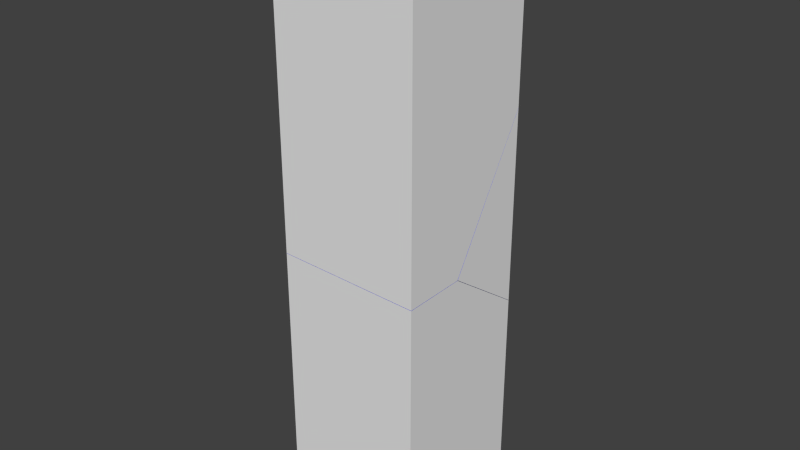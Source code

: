 # Source: Pillar1_broken.blend  (saved by Blender 2.74.0; exported with 4.5.12 LTS)
import bpy
from mathutils import Matrix  # noqa: F401  (used for matrix-valued properties, if any)

bpy.ops.wm.read_factory_settings(use_empty=True)
scene = bpy.context.scene
scene.name = 'Scene'

# ---- collections
col_collection_3 = bpy.data.collections.new('Collection 3'); scene.collection.children.link(col_collection_3)

# ---- materials (node trees are filled in below, after node groups)
mat_material = bpy.data.materials.new('Material')
mat_material.alpha_threshold = 0.0
mat_material.use_transparent_shadow = False
mat_material.roughness = 0.5
mat_material.line_color = (0.0, 0.0, 0.0, 1.0)
mat_inside = bpy.data.materials.new('Inside')
mat_inside.alpha_threshold = 0.0
mat_inside.use_transparent_shadow = False
mat_inside.diffuse_color = (0.001513, 0.0, 0.8, 1.0)
mat_inside.roughness = 0.5

# ---- material node trees

# ---- world
world_world = bpy.data.worlds.new('World'); scene.world = world_world
world_world.color = (0.05088, 0.05088, 0.05088)
world_world.use_sun_shadow = False
world_world.sun_shadow_jitter_overblur = 0.0
world_world.cycles.sampling_method = 'MANUAL'
world_world.cycles.sample_map_resolution = 256

# ---- meshes
me_mesh_004 = bpy.data.meshes.new('Mesh.004')
me_mesh_004.from_pydata([(-0.02689, -0.06388, 0.07161), (0.08065, -0.06388, -0.02387), (-0.02688, 0.1916, -0.02387), (-0.02689, -0.06388, -0.02387), (-0.02689, -0.06388, 0.07161), (0.08065, -0.06388, -0.02387), (-0.02688, 0.1916, -0.02387)], [], [(0, 1, 2), (5, 3, 6), (4, 3, 5), (6, 3, 4)])
me_mesh_004.polygons.foreach_set('material_index', [1, 0, 0, 0])
_k = set([(0, 1), (0, 2), (1, 2), (4, 5), (4, 6), (5, 6)])
me_mesh_004.attributes.new('sharp_edge', 'BOOLEAN', 'EDGE').data.foreach_set('value', [ (min(e.vertices), max(e.vertices)) in _k for e in me_mesh_004.edges])
_uv = me_mesh_004.uv_layers.new(name='Outside')
_uv.uv.foreach_set('vector', [0.3011, 0.09013, 0.7585, 0.09019, 0.7589, 0.5473, 0.0001199, 0.8215, 0.0001199, 0.8, 0.0512, 0.8, 0.3999, 0.01921, 0.3999, 0.0001201, 0.4214, 0.0001201, 0.3488, 0.0001201, 0.3999, 0.0001201, 0.3999, 0.01921])
_uv.active_render = True
_uv = me_mesh_004.uv_layers.new(name='Inside')
_uv.uv.foreach_set('vector', [0.3011, 0.09013, 0.7585, 0.09019, 0.7589, 0.5473, 0.0001199, 0.8215, 0.0001199, 0.8, 0.0512, 0.8, 0.3999, 0.01921, 0.3999, 0.0001201, 0.4214, 0.0001201, 0.3488, 0.0001201, 0.3999, 0.0001201, 0.3999, 0.01921])
me_mesh_004.materials.append(mat_material)
me_mesh_004.materials.append(mat_inside)
me_mesh_004.use_remesh_preserve_volume = False
me_mesh_004.use_remesh_preserve_attributes = False
me_mesh_004.use_mirror_vertex_groups = False
me_mesh_004.update()
me_mesh_003 = bpy.data.meshes.new('Mesh.003')
me_mesh_003.from_pydata([(0.5592, 0.05247, 0.8353), (-0.3813, -0.3769, 0.8555), (0.5592, -0.3769, 0.8288), (0.5592, 0.06069, 0.8354), (-0.4408, -0.2315, 0.8591), (-0.4408, -0.3769, 0.8571), (0.5592, 0.6231, 0.4401), (-0.4408, 0.6231, 0.2576), (-0.4408, -0.113, -0.978), (-0.3287, -0.3769, -0.978), (-0.4408, -0.3769, -0.8791), (-0.4408, 0.6231, -0.978), (0.5592, 0.6231, -0.978), (0.5592, -0.3769, -0.978), (0.5592, 0.05247, 0.8353), (0.5592, 0.06069, 0.8354), (-0.4408, -0.3769, 0.8571), (-0.3813, -0.3769, 0.8555), (0.5592, 0.6231, 0.4401), (-0.4408, -0.113, -0.978), (-0.3287, -0.3769, -0.978), (-0.4408, -0.3769, -0.8791), (-0.4408, -0.2315, 0.8591), (-0.4408, 0.6231, 0.2576), (0.5592, -0.3769, 0.8288)], [], [(0, 1, 2), (1, 0, 3, 4, 5), (8, 9, 10), (19, 11, 12, 13, 20), (21, 16, 22, 7, 11, 19), (6, 12, 11, 7), (12, 6, 15, 14, 24, 13), (13, 24, 17, 16, 21, 20), (23, 4, 3, 18)])
me_mesh_003.polygons.foreach_set('material_index', [1, 1, 1, 0, 0, 0, 0, 0, 1])
_k = set([(0, 2), (0, 3), (1, 2), (1, 5), (3, 18), (4, 5), (4, 23), (6, 7), (6, 15), (7, 22), (8, 9), (8, 10), (9, 10), (14, 15), (14, 24), (16, 17), (16, 22), (17, 24), (18, 23), (19, 20), (19, 21), (20, 21)])
me_mesh_003.attributes.new('sharp_edge', 'BOOLEAN', 'EDGE').data.foreach_set('value', [ (min(e.vertices), max(e.vertices)) in _k for e in me_mesh_003.edges])
_uv = me_mesh_003.uv_layers.new(name='Outside')
_uv.uv.foreach_set('vector', [0.04546, 0.0, 0.9005, 0.0, 0.8999, 0.8545, 1.0, 0.09948, 1.0, 0.9545, 0.9545, 0.9545, 0.0455, 0.0455, 0.8497, 0.04538, 0.7634, 0.2086, 0.7645, 0.6766, 0.2956, 0.2078, 0.05287, 0.8, 0.2, 0.8, 0.2, 0.9999, 0.00012, 0.9999, 0.0001199, 0.8224, 0.3999, 0.01989, 0.3999, 0.367, 0.3709, 0.3673, 0.2, 0.2471, 0.2, 0.00012, 0.3472, 0.0001201, 0.0001201, 0.2836, 0.0001201, 0.0001199, 0.2, 0.00012, 0.2, 0.2471, 0.7997, 0.0001199, 0.7997, 0.2836, 0.6873, 0.3626, 0.6857, 0.3626, 0.5998, 0.3613, 0.5998, 0.00012, 0.5998, 0.00012, 0.5998, 0.3613, 0.4118, 0.3666, 0.3999, 0.367, 0.3999, 0.01989, 0.4224, 0.0001201, 0.09983, 0.04531, 1.0, 0.0455, 1.0, 0.9545, 0.05986, 0.0144])
_uv.active_render = True
_uv = me_mesh_003.uv_layers.new(name='Inside')
_uv.uv.foreach_set('vector', [0.04546, 0.0, 0.9005, 0.0, 0.8999, 0.8545, 1.0, 0.09948, 1.0, 0.9545, 0.9545, 0.9545, 0.0455, 0.0455, 0.8497, 0.04538, 0.7634, 0.2086, 0.7645, 0.6766, 0.2956, 0.2078, 0.05287, 0.8, 0.2, 0.8, 0.2, 0.9999, 0.00012, 0.9999, 0.0001199, 0.8224, 0.3999, 0.01989, 0.3999, 0.367, 0.3709, 0.3673, 0.2, 0.2471, 0.2, 0.00012, 0.3472, 0.0001201, 0.0001201, 0.2836, 0.0001201, 0.0001199, 0.2, 0.00012, 0.2, 0.2471, 0.7997, 0.0001199, 0.7997, 0.2836, 0.6873, 0.3626, 0.6857, 0.3626, 0.5998, 0.3613, 0.5998, 0.00012, 0.5998, 0.00012, 0.5998, 0.3613, 0.4118, 0.3666, 0.3999, 0.367, 0.3999, 0.01989, 0.4224, 0.0001201, 0.09983, 0.04531, 1.0, 0.0455, 1.0, 0.9545, 0.05986, 0.0144])
me_mesh_003.materials.append(mat_material)
me_mesh_003.materials.append(mat_inside)
me_mesh_003.use_remesh_preserve_volume = False
me_mesh_003.use_remesh_preserve_attributes = False
me_mesh_003.use_mirror_vertex_groups = False
me_mesh_003.update()
me_mesh_002 = bpy.data.meshes.new('Mesh.002')
me_mesh_002.from_pydata([(0.5493, 0.5544, -0.2172), (-0.4405, -0.2726, -1.088), (-0.4405, 0.5544, 0.2893), (0.5595, 0.5544, -0.2224), (0.5595, -0.008356, -1.157), (-0.4405, -0.3001, -1.133), (0.5595, -0.4456, -1.163), (-0.4405, -0.4456, -1.135), (-0.4405, 0.03723, 1.028), (-0.4405, -0.4456, 0.6858), (-0.2635, -0.4456, 1.028), (0.5595, -0.4456, 1.028), (0.5595, 0.5544, 1.028), (-0.4405, 0.5544, 1.028), (0.5595, 0.5544, -0.2224), (0.5595, -0.008356, -1.157), (0.5595, -0.4456, -1.163), (-0.4405, 0.03723, 1.028), (-0.4405, -0.4456, 0.6858), (-0.2635, -0.4456, 1.028), (-0.4405, -0.4456, -1.135), (0.5493, 0.5544, -0.2172), (-0.4405, 0.5544, 0.2893), (-0.4405, -0.2726, -1.088), (-0.4405, -0.3001, -1.133)], [], [(0, 1, 2), (1, 0, 3, 4, 5), (8, 9, 10), (19, 11, 12, 13, 17), (6, 11, 19, 18, 7), (14, 12, 11, 6, 15), (12, 14, 21, 22, 13), (7, 18, 17, 13, 22, 23, 24), (20, 5, 4, 16)])
me_mesh_002.polygons.foreach_set('material_index', [1, 1, 1, 0, 0, 0, 0, 0, 1])
_k = set([(0, 2), (0, 3), (1, 2), (1, 5), (3, 4), (4, 16), (5, 20), (6, 7), (6, 15), (7, 24), (8, 9), (8, 10), (9, 10), (14, 15), (14, 21), (16, 20), (17, 18), (17, 19), (18, 19), (21, 22), (22, 23), (23, 24)])
me_mesh_002.attributes.new('sharp_edge', 'BOOLEAN', 'EDGE').data.foreach_set('value', [ (min(e.vertices), max(e.vertices)) in _k for e in me_mesh_002.edges])
_uv = me_mesh_002.uv_layers.new(name='Outside')
_uv.uv.foreach_set('vector', [0.9454, 0.9454, 0.04586, 0.04586, 0.9455, 0.04547, 0.04586, 0.0, 0.9454, 0.0, 0.9546, 0.01428, 0.9544, 0.9544, 0.04584, 0.04584, 0.8153, 0.0953, 0.8162, 0.749, 0.1629, 0.09496, 0.8354, 0.00012, 0.9999, 0.0001199, 0.9999, 0.2, 0.8, 0.2, 0.8, 0.09664, 0.5998, 0.3618, 0.5998, 0.7997, 0.4353, 0.7997, 0.3999, 0.7314, 0.3999, 0.3673, 0.7997, 0.5498, 0.7997, 0.7997, 0.5998, 0.7997, 0.5998, 0.3618, 0.6872, 0.3631, 0.0001199, 0.7997, 0.00012, 0.5498, 0.002165, 0.5508, 0.2, 0.6521, 0.2, 0.7997, 0.3999, 0.3673, 0.3999, 0.7314, 0.3034, 0.7997, 0.2, 0.7997, 0.2, 0.6521, 0.3653, 0.3769, 0.3708, 0.3677, 0.9545, 0.2778, 1.0, 0.04584, 1.0, 0.9544, 0.1287, 0.08336])
_uv.active_render = True
_uv = me_mesh_002.uv_layers.new(name='Inside')
_uv.uv.foreach_set('vector', [0.9454, 0.9454, 0.04586, 0.04586, 0.9455, 0.04547, 0.04586, 0.0, 0.9454, 0.0, 0.9546, 0.01428, 0.9544, 0.9544, 0.04584, 0.04584, 0.8153, 0.0953, 0.8162, 0.749, 0.1629, 0.09496, 0.8354, 0.00012, 0.9999, 0.0001199, 0.9999, 0.2, 0.8, 0.2, 0.8, 0.09664, 0.5998, 0.3618, 0.5998, 0.7997, 0.4353, 0.7997, 0.3999, 0.7314, 0.3999, 0.3673, 0.7997, 0.5498, 0.7997, 0.7997, 0.5998, 0.7997, 0.5998, 0.3618, 0.6872, 0.3631, 0.0001199, 0.7997, 0.00012, 0.5498, 0.002165, 0.5508, 0.2, 0.6521, 0.2, 0.7997, 0.3999, 0.3673, 0.3999, 0.7314, 0.3034, 0.7997, 0.2, 0.7997, 0.2, 0.6521, 0.3653, 0.3769, 0.3708, 0.3677, 0.9545, 0.2778, 1.0, 0.04584, 1.0, 0.9544, 0.1287, 0.08336])
me_mesh_002.materials.append(mat_material)
me_mesh_002.materials.append(mat_inside)
me_mesh_002.use_remesh_preserve_volume = False
me_mesh_002.use_remesh_preserve_attributes = False
me_mesh_002.use_mirror_vertex_groups = False
me_mesh_002.update()
me_mesh_001 = bpy.data.meshes.new('Mesh.001')
me_mesh_001.from_pydata([(-0.5701, 0.2019, -0.9148), (0.4299, -0.3583, -0.3378), (-0.5701, -0.6512, -0.3145), (0.4299, 0.2019, -0.7321), (0.4299, 0.2019, 0.5951), (0.4209, 0.2019, 0.5997), (-0.5701, 0.2019, 1.104), (0.4299, 0.2019, -0.7321), (0.4299, -0.3583, -0.3378), (0.4299, 0.2019, 0.5951), (0.4209, 0.2019, 0.5997), (-0.5701, 0.2019, 1.104), (-0.5701, 0.2019, -0.9148), (-0.5701, -0.6512, -0.3145)], [], [(5, 6, 2, 1, 4), (3, 9, 8), (9, 3, 0, 11, 10), (11, 0, 13), (1, 2, 12, 7)])
me_mesh_001.polygons.foreach_set('material_index', [1, 0, 0, 0, 1])
_k = set([(0, 3), (0, 13), (1, 4), (1, 7), (2, 6), (2, 12), (3, 8), (4, 5), (5, 6), (7, 12), (8, 9), (9, 10), (10, 11), (11, 13)])
me_mesh_001.attributes.new('sharp_edge', 'BOOLEAN', 'EDGE').data.foreach_set('value', [ (min(e.vertices), max(e.vertices)) in _k for e in me_mesh_001.edges])
_uv = me_mesh_001.uv_layers.new(name='Outside')
_uv.uv.foreach_set('vector', [1.0, 0.946, 0.1004, 0.04572, 0.04531, 0.0, 0.9543, 0.0, 0.9541, 0.9416, 0.7997, 0.2841, 0.7997, 0.5494, 0.6878, 0.3629, 0.00012, 0.5494, 0.0001201, 0.2841, 0.2, 0.2476, 0.2, 0.6512, 0.001912, 0.5503, 0.2, 0.6512, 0.2, 0.2476, 0.3706, 0.3676, 1.0, 0.04575, 1.0, 0.9547, 0.09967, 0.0545, 0.05944, 0.04551])
_uv.active_render = True
_uv = me_mesh_001.uv_layers.new(name='Inside')
_uv.uv.foreach_set('vector', [1.0, 0.946, 0.1004, 0.04572, 0.04531, 0.0, 0.9543, 0.0, 0.9541, 0.9416, 0.7997, 0.2841, 0.7997, 0.5494, 0.6878, 0.3629, 0.00012, 0.5494, 0.0001201, 0.2841, 0.2, 0.2476, 0.2, 0.6512, 0.001912, 0.5503, 0.2, 0.6512, 0.2, 0.2476, 0.3706, 0.3676, 1.0, 0.04575, 1.0, 0.9547, 0.09967, 0.0545, 0.05944, 0.04551])
me_mesh_001.materials.append(mat_material)
me_mesh_001.materials.append(mat_inside)
me_mesh_001.use_remesh_preserve_volume = False
me_mesh_001.use_remesh_preserve_attributes = False
me_mesh_001.use_mirror_vertex_groups = False
me_mesh_001.update()
me_mesh = bpy.data.meshes.new('Mesh')
me_mesh.from_pydata([(-0.04369, 0.3574, 0.08453), (0.1311, -0.1191, 0.08453), (-0.04369, -0.1191, -0.2536), (-0.04369, -0.1191, 0.08453), (-0.04369, 0.3574, 0.08453), (0.1311, -0.1191, 0.08453), (-0.04369, -0.1191, -0.2536)], [], [(0, 1, 2), (4, 3, 5), (6, 3, 4), (5, 3, 6)])
me_mesh.polygons.foreach_set('material_index', [1, 0, 0, 0])
_k = set([(0, 1), (0, 2), (1, 2), (4, 5), (4, 6), (5, 6)])
me_mesh.attributes.new('sharp_edge', 'BOOLEAN', 'EDGE').data.foreach_set('value', [ (min(e.vertices), max(e.vertices)) in _k for e in me_mesh.edges])
_uv = me_mesh.uv_layers.new(name='Outside')
_uv.uv.foreach_set('vector', [0.9036, 0.1863, 0.9034, 0.8357, 0.253, 0.1846, 0.8, 0.09539, 0.8, 0.0001201, 0.8349, 0.00012, 0.3999, 0.7321, 0.3999, 0.7997, 0.3047, 0.7997, 0.4349, 0.7997, 0.3999, 0.7997, 0.3999, 0.7321])
_uv.active_render = True
_uv = me_mesh.uv_layers.new(name='Inside')
_uv.uv.foreach_set('vector', [0.9036, 0.1863, 0.9034, 0.8357, 0.253, 0.1846, 0.8, 0.09539, 0.8, 0.0001201, 0.8349, 0.00012, 0.3999, 0.7321, 0.3999, 0.7997, 0.3047, 0.7997, 0.4349, 0.7997, 0.3999, 0.7997, 0.3999, 0.7321])
me_mesh.materials.append(mat_material)
me_mesh.materials.append(mat_inside)
me_mesh.use_remesh_preserve_volume = False
me_mesh.use_remesh_preserve_attributes = False
me_mesh.use_mirror_vertex_groups = False
me_mesh.update()

# ---- objects
ob_pillar1_broken_part5 = bpy.data.objects.new('Pillar1_broken_part5', me_mesh_004)
ob_pillar1_broken_part4 = bpy.data.objects.new('Pillar1_broken_part4', me_mesh_003)
ob_pillar1_broken_part2 = bpy.data.objects.new('Pillar1_broken_part2', me_mesh_002)
ob_pillar1_broken_part3 = bpy.data.objects.new('Pillar1_broken_part3', me_mesh_001)
ob_pillar1_broken_part1 = bpy.data.objects.new('Pillar1_broken_part1', me_mesh)

# ---- transforms, parenting, visibility, modifiers, constraints
ob_pillar1_broken_part5.location = (-0.4731, -0.4361, 0.02387)
ob_pillar1_broken_part5.lineart.crease_threshold = 0.0
ob_pillar1_broken_part4.location = (-0.05916, -0.1231, 0.978)
ob_pillar1_broken_part4.lineart.crease_threshold = 0.0
ob_pillar1_broken_part2.location = (-0.05952, -0.05438, 2.972)
ob_pillar1_broken_part2.lineart.crease_threshold = 0.0
ob_pillar1_broken_part3.location = (0.07015, 0.2981, 2.153)
ob_pillar1_broken_part3.lineart.crease_threshold = 0.0
ob_pillar1_broken_part1.location = (-0.4563, -0.3809, 3.915)
ob_pillar1_broken_part1.lineart.crease_threshold = 0.0

# ---- collection membership
col_collection_3.objects.link(ob_pillar1_broken_part5)
col_collection_3.objects.link(ob_pillar1_broken_part4)
col_collection_3.objects.link(ob_pillar1_broken_part2)
col_collection_3.objects.link(ob_pillar1_broken_part3)
col_collection_3.objects.link(ob_pillar1_broken_part1)

# ---- scene / render settings (as saved in the file)
scene.frame_start = 1; scene.frame_end = 250; scene.frame_set(1)
scene.render.engine = 'BLENDER_EEVEE_NEXT'
scene.render.resolution_percentage = 50
scene.render.dither_intensity = 0.0
scene.cycles.use_denoising = False
scene.cycles.samples = 10
scene.cycles.sampling_pattern = 'TABULATED_SOBOL'
scene.cycles.light_sampling_threshold = 0.0
scene.cycles.use_adaptive_sampling = False
scene.cycles.use_light_tree = False
scene.cycles.blur_glossy = 0.0
scene.cycles.pixel_filter_type = 'GAUSSIAN'
scene.cycles.sample_clamp_indirect = 0.0
scene.view_settings.view_transform = 'Standard'
bpy.context.view_layer.update()

# ---- added for rendering (the .blend has no active camera and no usable light): camera, sun
cam_auto = bpy.data.cameras.new('AutoCamera')
cam_auto.lens = 50.0
cam_auto.sensor_width = 36.0
cam_auto.clip_end = 1000.0
ob_auto_camera = bpy.data.objects.new('AutoCamera', cam_auto)
scene.collection.objects.link(ob_auto_camera)
ob_auto_camera.location = (3.9254, -4.71047, 5.14032)
ob_auto_camera.rotation_euler = (1.09748, -7.21219e-08, 0.694738)
scene.camera = ob_auto_camera
light_auto_sun = bpy.data.lights.new('AutoSun', 'SUN')
light_auto_sun.energy = 3.0
light_auto_sun.angle = 0.0523599
ob_auto_sun = bpy.data.objects.new('AutoSun', light_auto_sun)
scene.collection.objects.link(ob_auto_sun)
ob_auto_sun.rotation_euler = (0.872665, 0.174533, 0.523599)
bpy.context.view_layer.update()
